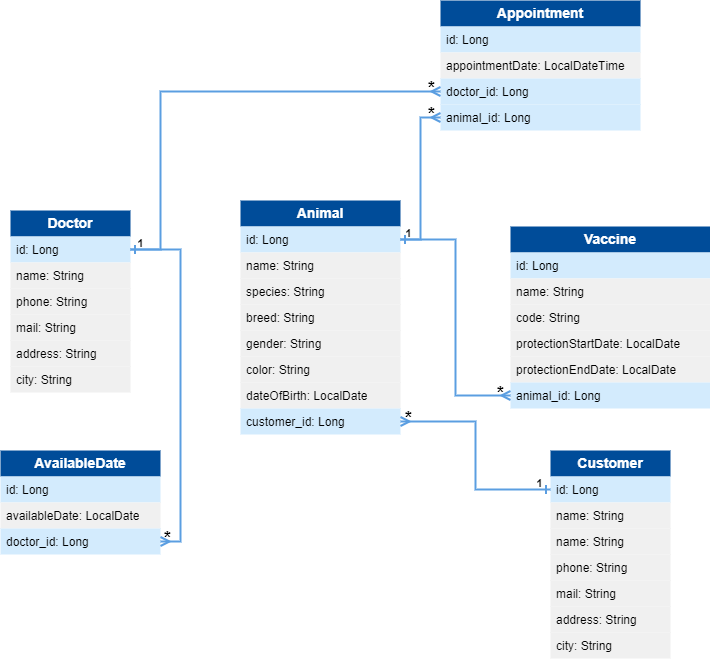

The diagram above was exported from draw.io. Its source (the exported page's mxGraphModel, read from the mxfile embedded in the PNG):
<mxGraphModel dx="1482" dy="640" grid="0" gridSize="10" guides="1" tooltips="1" connect="1" arrows="1" fold="1" page="0" pageScale="1" pageWidth="827" pageHeight="1169" background="#ffffff" math="0" shadow="0">
  <root>
    <mxCell id="0" />
    <mxCell id="1" parent="0" />
    <mxCell id="3wZG2sNKg9Llt14X9pbv-7" value="&lt;b style=&quot;font-size: 14px;&quot;&gt;Animal&lt;/b&gt;" style="swimlane;fontStyle=0;childLayout=stackLayout;horizontal=1;startSize=26;fillColor=#004C99;horizontalStack=0;resizeParent=1;resizeParentMax=0;resizeLast=0;collapsible=1;marginBottom=0;whiteSpace=wrap;html=1;strokeColor=none;fontColor=#ffffff;fontSize=14;" parent="1" vertex="1">
      <mxGeometry x="320" y="430" width="160" height="234" as="geometry" />
    </mxCell>
    <mxCell id="3wZG2sNKg9Llt14X9pbv-8" value="id: Long" style="text;strokeColor=none;fillColor=#d3ebfd;align=left;verticalAlign=top;spacingLeft=4;spacingRight=4;overflow=hidden;rotatable=0;points=[[0,0.5],[1,0.5]];portConstraint=eastwest;whiteSpace=wrap;html=1;fontColor=#000000;gradientColor=none;" parent="3wZG2sNKg9Llt14X9pbv-7" vertex="1">
      <mxGeometry y="26" width="160" height="26" as="geometry" />
    </mxCell>
    <mxCell id="3wZG2sNKg9Llt14X9pbv-13" value="name: String" style="text;strokeColor=none;fillColor=#f0f0f0;align=left;verticalAlign=top;spacingLeft=4;spacingRight=4;overflow=hidden;rotatable=0;points=[[0,0.5],[1,0.5]];portConstraint=eastwest;whiteSpace=wrap;html=1;fontColor=#000000;" parent="3wZG2sNKg9Llt14X9pbv-7" vertex="1">
      <mxGeometry y="52" width="160" height="26" as="geometry" />
    </mxCell>
    <mxCell id="3wZG2sNKg9Llt14X9pbv-14" value="species: String" style="text;strokeColor=none;fillColor=#f0f0f0;align=left;verticalAlign=top;spacingLeft=4;spacingRight=4;overflow=hidden;rotatable=0;points=[[0,0.5],[1,0.5]];portConstraint=eastwest;whiteSpace=wrap;html=1;fontColor=#000000;" parent="3wZG2sNKg9Llt14X9pbv-7" vertex="1">
      <mxGeometry y="78" width="160" height="26" as="geometry" />
    </mxCell>
    <mxCell id="3wZG2sNKg9Llt14X9pbv-15" value="breed: String" style="text;strokeColor=none;fillColor=#f0f0f0;align=left;verticalAlign=top;spacingLeft=4;spacingRight=4;overflow=hidden;rotatable=0;points=[[0,0.5],[1,0.5]];portConstraint=eastwest;whiteSpace=wrap;html=1;fontColor=#000000;" parent="3wZG2sNKg9Llt14X9pbv-7" vertex="1">
      <mxGeometry y="104" width="160" height="26" as="geometry" />
    </mxCell>
    <mxCell id="3wZG2sNKg9Llt14X9pbv-12" value="gender: String" style="text;strokeColor=none;fillColor=#f0f0f0;align=left;verticalAlign=top;spacingLeft=4;spacingRight=4;overflow=hidden;rotatable=0;points=[[0,0.5],[1,0.5]];portConstraint=eastwest;whiteSpace=wrap;html=1;fontColor=#000000;" parent="3wZG2sNKg9Llt14X9pbv-7" vertex="1">
      <mxGeometry y="130" width="160" height="26" as="geometry" />
    </mxCell>
    <mxCell id="3wZG2sNKg9Llt14X9pbv-16" value="color: String" style="text;strokeColor=none;fillColor=#f0f0f0;align=left;verticalAlign=top;spacingLeft=4;spacingRight=4;overflow=hidden;rotatable=0;points=[[0,0.5],[1,0.5]];portConstraint=eastwest;whiteSpace=wrap;html=1;perimeterSpacing=0;fontColor=#000000;" parent="3wZG2sNKg9Llt14X9pbv-7" vertex="1">
      <mxGeometry y="156" width="160" height="26" as="geometry" />
    </mxCell>
    <mxCell id="3wZG2sNKg9Llt14X9pbv-11" value="dateOfBirth: LocalDate" style="text;align=left;verticalAlign=top;spacingLeft=4;spacingRight=4;overflow=hidden;rotatable=0;points=[[0,0.5],[1,0.5]];portConstraint=eastwest;whiteSpace=wrap;html=1;perimeterSpacing=0;strokeColor=none;fillColor=#f0f0f0;fontColor=#000000;" parent="3wZG2sNKg9Llt14X9pbv-7" vertex="1">
      <mxGeometry y="182" width="160" height="26" as="geometry" />
    </mxCell>
    <mxCell id="3wZG2sNKg9Llt14X9pbv-51" value="customer_id: Long" style="text;align=left;verticalAlign=top;spacingLeft=4;spacingRight=4;overflow=hidden;rotatable=0;points=[[0,0.5],[1,0.5]];portConstraint=eastwest;whiteSpace=wrap;html=1;perimeterSpacing=0;strokeColor=none;fillColor=#d3ebfd;fontColor=#000000;gradientColor=none;" parent="3wZG2sNKg9Llt14X9pbv-7" vertex="1">
      <mxGeometry y="208" width="160" height="26" as="geometry" />
    </mxCell>
    <mxCell id="3wZG2sNKg9Llt14X9pbv-17" value="&lt;b style=&quot;font-size: 14px;&quot;&gt;Customer&lt;/b&gt;" style="swimlane;fontStyle=0;childLayout=stackLayout;horizontal=1;startSize=26;fillColor=#004C99;horizontalStack=0;resizeParent=1;resizeParentMax=0;resizeLast=0;collapsible=1;marginBottom=0;whiteSpace=wrap;html=1;strokeColor=none;fontColor=#ffffff;fontSize=14;gradientColor=none;" parent="1" vertex="1">
      <mxGeometry x="630" y="680" width="120" height="208" as="geometry" />
    </mxCell>
    <mxCell id="3wZG2sNKg9Llt14X9pbv-18" value="id: Long" style="text;strokeColor=none;fillColor=#d3ebfd;align=left;verticalAlign=top;spacingLeft=4;spacingRight=4;overflow=hidden;rotatable=0;points=[[0,0.5],[1,0.5]];portConstraint=eastwest;whiteSpace=wrap;html=1;fontColor=#000000;gradientColor=none;" parent="3wZG2sNKg9Llt14X9pbv-17" vertex="1">
      <mxGeometry y="26" width="120" height="26" as="geometry" />
    </mxCell>
    <mxCell id="o43v3Y35xyOBYEXrthPd-7" value="name: String" style="text;strokeColor=none;fillColor=#f0f0f0;align=left;verticalAlign=top;spacingLeft=4;spacingRight=4;overflow=hidden;rotatable=0;points=[[0,0.5],[1,0.5]];portConstraint=eastwest;whiteSpace=wrap;html=1;fontColor=#000000;" vertex="1" parent="3wZG2sNKg9Llt14X9pbv-17">
      <mxGeometry y="52" width="120" height="26" as="geometry" />
    </mxCell>
    <mxCell id="3wZG2sNKg9Llt14X9pbv-19" value="name: String" style="text;strokeColor=none;fillColor=#f0f0f0;align=left;verticalAlign=top;spacingLeft=4;spacingRight=4;overflow=hidden;rotatable=0;points=[[0,0.5],[1,0.5]];portConstraint=eastwest;whiteSpace=wrap;html=1;fontColor=#000000;" parent="3wZG2sNKg9Llt14X9pbv-17" vertex="1">
      <mxGeometry y="78" width="120" height="26" as="geometry" />
    </mxCell>
    <mxCell id="3wZG2sNKg9Llt14X9pbv-20" value="phone: String" style="text;strokeColor=none;fillColor=#f0f0f0;align=left;verticalAlign=top;spacingLeft=4;spacingRight=4;overflow=hidden;rotatable=0;points=[[0,0.5],[1,0.5]];portConstraint=eastwest;whiteSpace=wrap;html=1;fontColor=#000000;" parent="3wZG2sNKg9Llt14X9pbv-17" vertex="1">
      <mxGeometry y="104" width="120" height="26" as="geometry" />
    </mxCell>
    <mxCell id="3wZG2sNKg9Llt14X9pbv-21" value="mail: String" style="text;strokeColor=none;fillColor=#f0f0f0;align=left;verticalAlign=top;spacingLeft=4;spacingRight=4;overflow=hidden;rotatable=0;points=[[0,0.5],[1,0.5]];portConstraint=eastwest;whiteSpace=wrap;html=1;fontColor=#000000;" parent="3wZG2sNKg9Llt14X9pbv-17" vertex="1">
      <mxGeometry y="130" width="120" height="26" as="geometry" />
    </mxCell>
    <mxCell id="3wZG2sNKg9Llt14X9pbv-22" value="address: String" style="text;strokeColor=none;fillColor=#f0f0f0;align=left;verticalAlign=top;spacingLeft=4;spacingRight=4;overflow=hidden;rotatable=0;points=[[0,0.5],[1,0.5]];portConstraint=eastwest;whiteSpace=wrap;html=1;fontColor=#000000;" parent="3wZG2sNKg9Llt14X9pbv-17" vertex="1">
      <mxGeometry y="156" width="120" height="26" as="geometry" />
    </mxCell>
    <mxCell id="3wZG2sNKg9Llt14X9pbv-23" value="city: String" style="text;strokeColor=none;fillColor=#f0f0f0;align=left;verticalAlign=top;spacingLeft=4;spacingRight=4;overflow=hidden;rotatable=0;points=[[0,0.5],[1,0.5]];portConstraint=eastwest;whiteSpace=wrap;html=1;fontColor=#000000;" parent="3wZG2sNKg9Llt14X9pbv-17" vertex="1">
      <mxGeometry y="182" width="120" height="26" as="geometry" />
    </mxCell>
    <mxCell id="3wZG2sNKg9Llt14X9pbv-25" value="&lt;b style=&quot;font-size: 14px;&quot;&gt;Appointment&lt;/b&gt;" style="swimlane;fontStyle=0;childLayout=stackLayout;horizontal=1;startSize=26;fillColor=#004C99;horizontalStack=0;resizeParent=1;resizeParentMax=0;resizeLast=0;collapsible=1;marginBottom=0;whiteSpace=wrap;html=1;strokeColor=none;fontColor=#ffffff;fontSize=14;gradientColor=none;" parent="1" vertex="1">
      <mxGeometry x="520" y="230" width="200" height="130" as="geometry" />
    </mxCell>
    <mxCell id="3wZG2sNKg9Llt14X9pbv-26" value="id: Long" style="text;strokeColor=none;fillColor=#d3ebfd;align=left;verticalAlign=top;spacingLeft=4;spacingRight=4;overflow=hidden;rotatable=0;points=[[0,0.5],[1,0.5]];portConstraint=eastwest;whiteSpace=wrap;html=1;fontColor=#000000;gradientColor=none;" parent="3wZG2sNKg9Llt14X9pbv-25" vertex="1">
      <mxGeometry y="26" width="200" height="26" as="geometry" />
    </mxCell>
    <mxCell id="3wZG2sNKg9Llt14X9pbv-27" value="appointmentDate: LocalDateTime&lt;div&gt;&lt;br&gt;&lt;/div&gt;" style="text;strokeColor=none;fillColor=#f0f0f0;align=left;verticalAlign=top;spacingLeft=4;spacingRight=4;overflow=hidden;rotatable=0;points=[[0,0.5],[1,0.5]];portConstraint=eastwest;whiteSpace=wrap;html=1;fontColor=#000000;" parent="3wZG2sNKg9Llt14X9pbv-25" vertex="1">
      <mxGeometry y="52" width="200" height="26" as="geometry" />
    </mxCell>
    <mxCell id="3wZG2sNKg9Llt14X9pbv-56" value="doctor_id: Long" style="text;align=left;verticalAlign=top;spacingLeft=4;spacingRight=4;overflow=hidden;rotatable=0;points=[[0,0.5],[1,0.5]];portConstraint=eastwest;whiteSpace=wrap;html=1;perimeterSpacing=0;strokeColor=none;fillColor=#d3ebfd;fontColor=#000000;gradientColor=none;" parent="3wZG2sNKg9Llt14X9pbv-25" vertex="1">
      <mxGeometry y="78" width="200" height="26" as="geometry" />
    </mxCell>
    <mxCell id="3wZG2sNKg9Llt14X9pbv-61" value="animal_id: Long" style="text;align=left;verticalAlign=top;spacingLeft=4;spacingRight=4;overflow=hidden;rotatable=0;points=[[0,0.5],[1,0.5]];portConstraint=eastwest;whiteSpace=wrap;html=1;perimeterSpacing=0;strokeColor=none;fillColor=#d3ebfd;fontColor=#000000;gradientColor=none;" parent="3wZG2sNKg9Llt14X9pbv-25" vertex="1">
      <mxGeometry y="104" width="200" height="26" as="geometry" />
    </mxCell>
    <mxCell id="3wZG2sNKg9Llt14X9pbv-33" value="&lt;b style=&quot;font-size: 14px;&quot;&gt;AvailableDate&lt;/b&gt;" style="swimlane;fontStyle=0;childLayout=stackLayout;horizontal=1;startSize=26;fillColor=#004C99;horizontalStack=0;resizeParent=1;resizeParentMax=0;resizeLast=0;collapsible=1;marginBottom=0;whiteSpace=wrap;html=1;strokeColor=none;fontColor=#ffffff;fontSize=14;gradientColor=none;" parent="1" vertex="1">
      <mxGeometry x="80" y="680" width="160" height="104" as="geometry" />
    </mxCell>
    <mxCell id="3wZG2sNKg9Llt14X9pbv-34" value="id: Long" style="text;strokeColor=none;fillColor=#d3ebfd;align=left;verticalAlign=top;spacingLeft=4;spacingRight=4;overflow=hidden;rotatable=0;points=[[0,0.5],[1,0.5]];portConstraint=eastwest;whiteSpace=wrap;html=1;fontColor=#000000;gradientColor=none;" parent="3wZG2sNKg9Llt14X9pbv-33" vertex="1">
      <mxGeometry y="26" width="160" height="26" as="geometry" />
    </mxCell>
    <mxCell id="3wZG2sNKg9Llt14X9pbv-58" value="availableDate: LocalDate" style="text;strokeColor=none;fillColor=#f0f0f0;align=left;verticalAlign=top;spacingLeft=4;spacingRight=4;overflow=hidden;rotatable=0;points=[[0,0.5],[1,0.5]];portConstraint=eastwest;whiteSpace=wrap;html=1;fontColor=#000000;" parent="3wZG2sNKg9Llt14X9pbv-33" vertex="1">
      <mxGeometry y="52" width="160" height="26" as="geometry" />
    </mxCell>
    <mxCell id="3wZG2sNKg9Llt14X9pbv-35" value="doctor&lt;span style=&quot;background-color: initial;&quot;&gt;_id: Long&lt;/span&gt;" style="text;strokeColor=none;fillColor=#d3ebfd;align=left;verticalAlign=top;spacingLeft=4;spacingRight=4;overflow=hidden;rotatable=0;points=[[0,0.5],[1,0.5]];portConstraint=eastwest;whiteSpace=wrap;html=1;fontColor=#000000;gradientColor=none;" parent="3wZG2sNKg9Llt14X9pbv-33" vertex="1">
      <mxGeometry y="78" width="160" height="26" as="geometry" />
    </mxCell>
    <mxCell id="3wZG2sNKg9Llt14X9pbv-36" value="&lt;b style=&quot;font-size: 14px;&quot;&gt;Doctor&lt;/b&gt;" style="swimlane;fontStyle=0;childLayout=stackLayout;horizontal=1;startSize=26;fillColor=#004C99;horizontalStack=0;resizeParent=1;resizeParentMax=0;resizeLast=0;collapsible=1;marginBottom=0;whiteSpace=wrap;html=1;strokeColor=none;fontColor=#ffffff;fontSize=14;gradientColor=none;" parent="1" vertex="1">
      <mxGeometry x="90" y="440" width="120" height="182" as="geometry" />
    </mxCell>
    <mxCell id="3wZG2sNKg9Llt14X9pbv-37" value="id: Long" style="text;strokeColor=none;fillColor=#d3ebfd;align=left;verticalAlign=top;spacingLeft=4;spacingRight=4;overflow=hidden;rotatable=0;points=[[0,0.5],[1,0.5]];portConstraint=eastwest;whiteSpace=wrap;html=1;fontColor=#000000;gradientColor=none;" parent="3wZG2sNKg9Llt14X9pbv-36" vertex="1">
      <mxGeometry y="26" width="120" height="26" as="geometry" />
    </mxCell>
    <mxCell id="3wZG2sNKg9Llt14X9pbv-38" value="name: String" style="text;strokeColor=none;fillColor=#f0f0f0;align=left;verticalAlign=top;spacingLeft=4;spacingRight=4;overflow=hidden;rotatable=0;points=[[0,0.5],[1,0.5]];portConstraint=eastwest;whiteSpace=wrap;html=1;fontColor=#000000;" parent="3wZG2sNKg9Llt14X9pbv-36" vertex="1">
      <mxGeometry y="52" width="120" height="26" as="geometry" />
    </mxCell>
    <mxCell id="3wZG2sNKg9Llt14X9pbv-39" value="phone: String" style="text;strokeColor=none;fillColor=#f0f0f0;align=left;verticalAlign=top;spacingLeft=4;spacingRight=4;overflow=hidden;rotatable=0;points=[[0,0.5],[1,0.5]];portConstraint=eastwest;whiteSpace=wrap;html=1;fontColor=#000000;" parent="3wZG2sNKg9Llt14X9pbv-36" vertex="1">
      <mxGeometry y="78" width="120" height="26" as="geometry" />
    </mxCell>
    <mxCell id="3wZG2sNKg9Llt14X9pbv-40" value="mail: String" style="text;strokeColor=none;fillColor=#f0f0f0;align=left;verticalAlign=top;spacingLeft=4;spacingRight=4;overflow=hidden;rotatable=0;points=[[0,0.5],[1,0.5]];portConstraint=eastwest;whiteSpace=wrap;html=1;fontColor=#000000;" parent="3wZG2sNKg9Llt14X9pbv-36" vertex="1">
      <mxGeometry y="104" width="120" height="26" as="geometry" />
    </mxCell>
    <mxCell id="3wZG2sNKg9Llt14X9pbv-41" value="address: String" style="text;strokeColor=none;fillColor=#f0f0f0;align=left;verticalAlign=top;spacingLeft=4;spacingRight=4;overflow=hidden;rotatable=0;points=[[0,0.5],[1,0.5]];portConstraint=eastwest;whiteSpace=wrap;html=1;fontColor=#000000;" parent="3wZG2sNKg9Llt14X9pbv-36" vertex="1">
      <mxGeometry y="130" width="120" height="26" as="geometry" />
    </mxCell>
    <mxCell id="3wZG2sNKg9Llt14X9pbv-42" value="city: String" style="text;strokeColor=none;fillColor=#f0f0f0;align=left;verticalAlign=top;spacingLeft=4;spacingRight=4;overflow=hidden;rotatable=0;points=[[0,0.5],[1,0.5]];portConstraint=eastwest;whiteSpace=wrap;html=1;fontColor=#000000;" parent="3wZG2sNKg9Llt14X9pbv-36" vertex="1">
      <mxGeometry y="156" width="120" height="26" as="geometry" />
    </mxCell>
    <mxCell id="3wZG2sNKg9Llt14X9pbv-43" value="&lt;b style=&quot;font-size: 14px;&quot;&gt;Vaccine&lt;/b&gt;" style="swimlane;fontStyle=0;childLayout=stackLayout;horizontal=1;startSize=26;fillColor=#004C99;horizontalStack=0;resizeParent=1;resizeParentMax=0;resizeLast=0;collapsible=1;marginBottom=0;whiteSpace=wrap;html=1;strokeColor=none;fontColor=#ffffff;fontSize=14;gradientColor=none;" parent="1" vertex="1">
      <mxGeometry x="590" y="456" width="200" height="182" as="geometry" />
    </mxCell>
    <mxCell id="3wZG2sNKg9Llt14X9pbv-44" value="id: Long" style="text;strokeColor=none;fillColor=#d3ebfd;align=left;verticalAlign=top;spacingLeft=4;spacingRight=4;overflow=hidden;rotatable=0;points=[[0,0.5],[1,0.5]];portConstraint=eastwest;whiteSpace=wrap;html=1;fontColor=#000000;gradientColor=none;" parent="3wZG2sNKg9Llt14X9pbv-43" vertex="1">
      <mxGeometry y="26" width="200" height="26" as="geometry" />
    </mxCell>
    <mxCell id="3wZG2sNKg9Llt14X9pbv-45" value="name: String" style="text;strokeColor=none;fillColor=#f0f0f0;align=left;verticalAlign=top;spacingLeft=4;spacingRight=4;overflow=hidden;rotatable=0;points=[[0,0.5],[1,0.5]];portConstraint=eastwest;whiteSpace=wrap;html=1;fontColor=#000000;" parent="3wZG2sNKg9Llt14X9pbv-43" vertex="1">
      <mxGeometry y="52" width="200" height="26" as="geometry" />
    </mxCell>
    <mxCell id="3wZG2sNKg9Llt14X9pbv-46" value="code: String" style="text;strokeColor=none;fillColor=#f0f0f0;align=left;verticalAlign=top;spacingLeft=4;spacingRight=4;overflow=hidden;rotatable=0;points=[[0,0.5],[1,0.5]];portConstraint=eastwest;whiteSpace=wrap;html=1;fontColor=#000000;" parent="3wZG2sNKg9Llt14X9pbv-43" vertex="1">
      <mxGeometry y="78" width="200" height="26" as="geometry" />
    </mxCell>
    <mxCell id="3wZG2sNKg9Llt14X9pbv-47" value="protectionStartDate: LocalDate" style="text;strokeColor=none;fillColor=#f0f0f0;align=left;verticalAlign=top;spacingLeft=4;spacingRight=4;overflow=hidden;rotatable=0;points=[[0,0.5],[1,0.5]];portConstraint=eastwest;whiteSpace=wrap;html=1;fontColor=#000000;" parent="3wZG2sNKg9Llt14X9pbv-43" vertex="1">
      <mxGeometry y="104" width="200" height="26" as="geometry" />
    </mxCell>
    <mxCell id="3wZG2sNKg9Llt14X9pbv-50" value="protectionEndDate: LocalDate" style="text;strokeColor=none;fillColor=#f0f0f0;align=left;verticalAlign=top;spacingLeft=4;spacingRight=4;overflow=hidden;rotatable=0;points=[[0,0.5],[1,0.5]];portConstraint=eastwest;whiteSpace=wrap;html=1;fontColor=#000000;" parent="3wZG2sNKg9Llt14X9pbv-43" vertex="1">
      <mxGeometry y="130" width="200" height="26" as="geometry" />
    </mxCell>
    <mxCell id="3wZG2sNKg9Llt14X9pbv-54" value="animal_id: Long" style="text;align=left;verticalAlign=top;spacingLeft=4;spacingRight=4;overflow=hidden;rotatable=0;points=[[0,0.5],[1,0.5]];portConstraint=eastwest;whiteSpace=wrap;html=1;perimeterSpacing=0;strokeColor=none;fillColor=#d3ebfd;fontColor=#000000;gradientColor=none;" parent="3wZG2sNKg9Llt14X9pbv-43" vertex="1">
      <mxGeometry y="156" width="200" height="26" as="geometry" />
    </mxCell>
    <mxCell id="3wZG2sNKg9Llt14X9pbv-52" style="edgeStyle=orthogonalEdgeStyle;rounded=0;orthogonalLoop=1;jettySize=auto;html=1;exitX=1;exitY=0.5;exitDx=0;exitDy=0;endArrow=ERone;endFill=0;startArrow=ERmany;startFill=0;strokeColor=#5b9ee1;fontColor=#000000;strokeWidth=2;" parent="1" source="3wZG2sNKg9Llt14X9pbv-51" target="3wZG2sNKg9Llt14X9pbv-18" edge="1">
      <mxGeometry relative="1" as="geometry" />
    </mxCell>
    <mxCell id="3wZG2sNKg9Llt14X9pbv-53" style="edgeStyle=orthogonalEdgeStyle;rounded=0;orthogonalLoop=1;jettySize=auto;html=1;exitX=0;exitY=0.5;exitDx=0;exitDy=0;endArrow=ERone;endFill=0;startArrow=ERmany;startFill=0;entryX=1;entryY=0.5;entryDx=0;entryDy=0;targetPerimeterSpacing=0;sourcePerimeterSpacing=0;strokeColor=#5b9ee1;fontColor=#000000;strokeWidth=2;" parent="1" source="3wZG2sNKg9Llt14X9pbv-54" target="3wZG2sNKg9Llt14X9pbv-8" edge="1">
      <mxGeometry relative="1" as="geometry">
        <mxPoint x="610" y="115" as="sourcePoint" />
        <mxPoint x="530" y="271" as="targetPoint" />
      </mxGeometry>
    </mxCell>
    <mxCell id="3wZG2sNKg9Llt14X9pbv-55" style="edgeStyle=orthogonalEdgeStyle;rounded=0;orthogonalLoop=1;jettySize=auto;html=1;endArrow=ERone;endFill=0;startArrow=ERmany;startFill=0;entryX=1;entryY=0.5;entryDx=0;entryDy=0;targetPerimeterSpacing=0;sourcePerimeterSpacing=0;exitX=0;exitY=0.5;exitDx=0;exitDy=0;strokeColor=#5b9ee1;fontColor=#000000;strokeWidth=2;" parent="1" source="3wZG2sNKg9Llt14X9pbv-61" target="3wZG2sNKg9Llt14X9pbv-8" edge="1">
      <mxGeometry relative="1" as="geometry">
        <mxPoint x="270" y="449" as="sourcePoint" />
        <mxPoint x="370" y="89" as="targetPoint" />
      </mxGeometry>
    </mxCell>
    <mxCell id="3wZG2sNKg9Llt14X9pbv-59" style="edgeStyle=orthogonalEdgeStyle;rounded=0;orthogonalLoop=1;jettySize=auto;html=1;exitX=1;exitY=0.5;exitDx=0;exitDy=0;endArrow=ERone;endFill=0;startArrow=ERmany;startFill=0;entryX=1;entryY=0.5;entryDx=0;entryDy=0;strokeColor=#5b9ee1;fontColor=#000000;strokeWidth=2;" parent="1" source="3wZG2sNKg9Llt14X9pbv-35" target="3wZG2sNKg9Llt14X9pbv-37" edge="1">
      <mxGeometry relative="1" as="geometry">
        <mxPoint x="100" y="830" as="sourcePoint" />
        <mxPoint x="250" y="898" as="targetPoint" />
      </mxGeometry>
    </mxCell>
    <mxCell id="3wZG2sNKg9Llt14X9pbv-66" style="edgeStyle=orthogonalEdgeStyle;rounded=0;orthogonalLoop=1;jettySize=auto;html=1;exitX=1;exitY=0.5;exitDx=0;exitDy=0;entryX=0;entryY=0.5;entryDx=0;entryDy=0;startArrow=ERone;startFill=0;endArrow=ERmany;endFill=0;strokeColor=#5b9ee1;fontColor=#000000;strokeWidth=2;" parent="1" source="3wZG2sNKg9Llt14X9pbv-37" target="3wZG2sNKg9Llt14X9pbv-56" edge="1">
      <mxGeometry relative="1" as="geometry">
        <Array as="points">
          <mxPoint x="240" y="479" />
          <mxPoint x="240" y="321" />
        </Array>
      </mxGeometry>
    </mxCell>
    <mxCell id="o43v3Y35xyOBYEXrthPd-1" value="&lt;font style=&quot;&quot; color=&quot;#000000&quot;&gt;1&lt;/font&gt;" style="edgeLabel;html=1;align=center;verticalAlign=middle;resizable=0;points=[];labelBackgroundColor=none;fontStyle=1" vertex="1" connectable="0" parent="3wZG2sNKg9Llt14X9pbv-66">
      <mxGeometry x="-0.9402" relative="1" as="geometry">
        <mxPoint x="-5" y="-7" as="offset" />
      </mxGeometry>
    </mxCell>
    <mxCell id="o43v3Y35xyOBYEXrthPd-2" value="&lt;font style=&quot;&quot; color=&quot;#000000&quot;&gt;1&lt;/font&gt;" style="edgeLabel;html=1;align=center;verticalAlign=middle;resizable=0;points=[];labelBackgroundColor=none;fontStyle=1" vertex="1" connectable="0" parent="1">
      <mxGeometry x="487" y="462" as="geometry" />
    </mxCell>
    <mxCell id="o43v3Y35xyOBYEXrthPd-3" value="&lt;font style=&quot;&quot; color=&quot;#000000&quot;&gt;1&lt;/font&gt;" style="edgeLabel;html=1;align=center;verticalAlign=middle;resizable=0;points=[];labelBackgroundColor=none;fontStyle=1" vertex="1" connectable="0" parent="1">
      <mxGeometry x="618" y="712" as="geometry" />
    </mxCell>
    <mxCell id="o43v3Y35xyOBYEXrthPd-4" value="&lt;font color=&quot;#000000&quot; style=&quot;font-size: 18px;&quot;&gt;*&lt;/font&gt;" style="edgeLabel;html=1;align=center;verticalAlign=middle;resizable=0;points=[];labelBackgroundColor=none;fontStyle=1;fontSize=18;" vertex="1" connectable="0" parent="1">
      <mxGeometry x="194" y="763" as="geometry">
        <mxPoint x="52" y="4" as="offset" />
      </mxGeometry>
    </mxCell>
    <mxCell id="o43v3Y35xyOBYEXrthPd-5" value="&lt;font color=&quot;#000000&quot; style=&quot;font-size: 18px;&quot;&gt;*&lt;/font&gt;" style="edgeLabel;html=1;align=center;verticalAlign=middle;resizable=0;points=[];labelBackgroundColor=none;fontStyle=1;fontSize=18;" vertex="1" connectable="0" parent="1">
      <mxGeometry x="435" y="643" as="geometry">
        <mxPoint x="52" y="4" as="offset" />
      </mxGeometry>
    </mxCell>
    <mxCell id="o43v3Y35xyOBYEXrthPd-6" value="&lt;font color=&quot;#000000&quot; style=&quot;font-size: 18px;&quot;&gt;*&lt;/font&gt;" style="edgeLabel;html=1;align=center;verticalAlign=middle;resizable=0;points=[];labelBackgroundColor=none;fontStyle=1;fontSize=18;" vertex="1" connectable="0" parent="1">
      <mxGeometry x="527" y="618" as="geometry">
        <mxPoint x="52" y="4" as="offset" />
      </mxGeometry>
    </mxCell>
    <mxCell id="o43v3Y35xyOBYEXrthPd-8" value="&lt;font color=&quot;#000000&quot; style=&quot;font-size: 18px;&quot;&gt;*&lt;/font&gt;" style="edgeLabel;html=1;align=center;verticalAlign=middle;resizable=0;points=[];labelBackgroundColor=none;fontStyle=1;fontSize=18;" vertex="1" connectable="0" parent="1">
      <mxGeometry x="458" y="313" as="geometry">
        <mxPoint x="52" y="4" as="offset" />
      </mxGeometry>
    </mxCell>
    <mxCell id="o43v3Y35xyOBYEXrthPd-9" value="&lt;font color=&quot;#000000&quot; style=&quot;font-size: 18px;&quot;&gt;*&lt;/font&gt;" style="edgeLabel;html=1;align=center;verticalAlign=middle;resizable=0;points=[];labelBackgroundColor=none;fontStyle=1;fontSize=18;" vertex="1" connectable="0" parent="1">
      <mxGeometry x="458" y="339" as="geometry">
        <mxPoint x="52" y="4" as="offset" />
      </mxGeometry>
    </mxCell>
  </root>
</mxGraphModel>